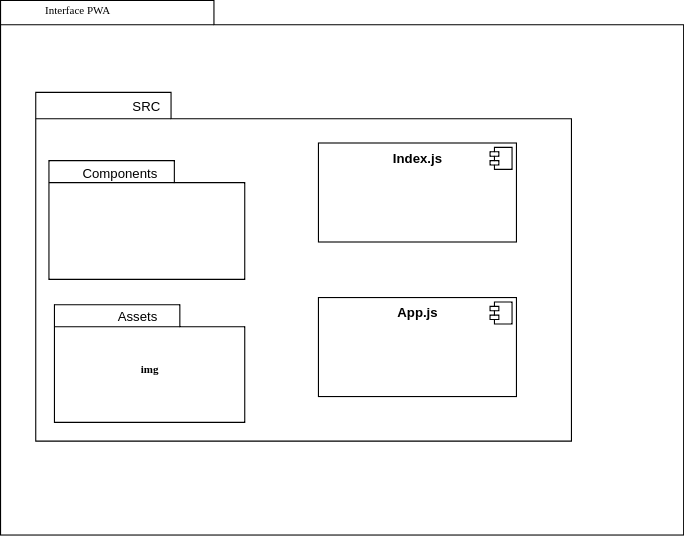

The diagram above was exported from draw.io. Its source (the exported page's mxGraphModel, read from the mxfile embedded in the PNG):
<mxGraphModel dx="1023" dy="468" grid="1" gridSize="10" guides="1" tooltips="1" connect="1" arrows="1" fold="1" page="1" pageScale="1" pageWidth="827" pageHeight="1169" background="#ffffff" math="0" shadow="0">
  <root>
    <mxCell id="0" />
    <mxCell id="1" parent="0" />
    <mxCell id="6e0c8c40b5770093-72" value="" style="shape=folder;fontStyle=1;spacingTop=10;tabWidth=194;tabHeight=22;tabPosition=left;html=1;rounded=0;shadow=0;comic=0;labelBackgroundColor=none;strokeColor=#000000;strokeWidth=1;fillColor=none;fontFamily=Verdana;fontSize=10;fontColor=#000000;align=center;" parent="1" vertex="1">
      <mxGeometry x="289" y="114" width="621" height="486" as="geometry" />
    </mxCell>
    <mxCell id="6e0c8c40b5770093-18" value="" style="group" parent="1" vertex="1" connectable="0">
      <mxGeometry x="321" y="197.5" width="487" height="317" as="geometry" />
    </mxCell>
    <mxCell id="6e0c8c40b5770093-11" value="" style="shape=folder;fontStyle=1;spacingTop=10;tabWidth=123;tabHeight=24;tabPosition=left;html=1;rounded=0;shadow=0;comic=0;labelBackgroundColor=none;strokeColor=#000000;strokeWidth=1;fillColor=#ffffff;fontFamily=Verdana;fontSize=10;fontColor=#000000;align=center;" parent="6e0c8c40b5770093-18" vertex="1">
      <mxGeometry width="487" height="317" as="geometry" />
    </mxCell>
    <mxCell id="x1VBtaJBL8YoM95J8HfX-1" value="SRC" style="text;html=1;strokeColor=none;fillColor=none;align=center;verticalAlign=middle;whiteSpace=wrap;rounded=0;" parent="6e0c8c40b5770093-18" vertex="1">
      <mxGeometry y="2.1133333333333333" width="201.51724137931035" height="21.133333333333333" as="geometry" />
    </mxCell>
    <mxCell id="6e0c8c40b5770093-17" value="" style="shape=folder;fontStyle=1;spacingTop=10;tabWidth=114;tabHeight=20;tabPosition=left;html=1;rounded=0;shadow=0;comic=0;labelBackgroundColor=none;strokeColor=#000000;strokeWidth=1;fillColor=#ffffff;fontFamily=Verdana;fontSize=10;fontColor=#000000;align=center;" parent="6e0c8c40b5770093-18" vertex="1">
      <mxGeometry x="12" y="62" width="178" height="108" as="geometry" />
    </mxCell>
    <mxCell id="x1VBtaJBL8YoM95J8HfX-4" value="Components" style="text;html=1;strokeColor=none;fillColor=none;align=center;verticalAlign=middle;whiteSpace=wrap;rounded=0;" parent="6e0c8c40b5770093-18" vertex="1">
      <mxGeometry x="16.79310344827586" y="63.4" width="117.55172413793103" height="21.133333333333333" as="geometry" />
    </mxCell>
    <mxCell id="x1VBtaJBL8YoM95J8HfX-5" value="img" style="shape=folder;fontStyle=1;spacingTop=10;tabWidth=114;tabHeight=20;tabPosition=left;html=1;rounded=0;shadow=0;comic=0;labelBackgroundColor=none;strokeColor=#000000;strokeWidth=1;fillColor=#ffffff;fontFamily=Verdana;fontSize=10;fontColor=#000000;align=center;" parent="6e0c8c40b5770093-18" vertex="1">
      <mxGeometry x="17" y="193" width="173" height="107" as="geometry" />
    </mxCell>
    <mxCell id="x1VBtaJBL8YoM95J8HfX-6" value="Assets" style="text;html=1;strokeColor=none;fillColor=none;align=center;verticalAlign=middle;whiteSpace=wrap;rounded=0;" parent="6e0c8c40b5770093-18" vertex="1">
      <mxGeometry x="33.58620689655172" y="192.84166666666667" width="117.55172413793103" height="21.133333333333333" as="geometry" />
    </mxCell>
    <mxCell id="x1VBtaJBL8YoM95J8HfX-9" value="&lt;p style=&quot;margin: 0px ; margin-top: 6px ; text-align: center&quot;&gt;&lt;b&gt;App.js&lt;/b&gt;&lt;br&gt;&lt;/p&gt;" style="align=left;overflow=fill;html=1;" parent="6e0c8c40b5770093-18" vertex="1">
      <mxGeometry x="257" y="186.5" width="180" height="90" as="geometry" />
    </mxCell>
    <mxCell id="x1VBtaJBL8YoM95J8HfX-10" value="" style="shape=component;jettyWidth=8;jettyHeight=4;" parent="x1VBtaJBL8YoM95J8HfX-9" vertex="1">
      <mxGeometry x="1" width="20" height="20" relative="1" as="geometry">
        <mxPoint x="-24" y="4" as="offset" />
      </mxGeometry>
    </mxCell>
    <mxCell id="x1VBtaJBL8YoM95J8HfX-26" value="&lt;p style=&quot;margin: 0px ; margin-top: 6px ; text-align: center&quot;&gt;&lt;b&gt;Index.js&lt;/b&gt;&lt;/p&gt;" style="align=left;overflow=fill;html=1;" parent="6e0c8c40b5770093-18" vertex="1">
      <mxGeometry x="257" y="46" width="180" height="90" as="geometry" />
    </mxCell>
    <mxCell id="x1VBtaJBL8YoM95J8HfX-27" value="" style="shape=component;jettyWidth=8;jettyHeight=4;" parent="x1VBtaJBL8YoM95J8HfX-26" vertex="1">
      <mxGeometry x="1" width="20" height="20" relative="1" as="geometry">
        <mxPoint x="-24" y="4" as="offset" />
      </mxGeometry>
    </mxCell>
    <mxCell id="6e0c8c40b5770093-73" value="Interface PWA" style="text;html=1;align=left;verticalAlign=top;spacingTop=-4;fontSize=10;fontFamily=Verdana;fontColor=#000000;" parent="1" vertex="1">
      <mxGeometry x="327.5" y="114.5" width="130" height="20" as="geometry" />
    </mxCell>
  </root>
</mxGraphModel>